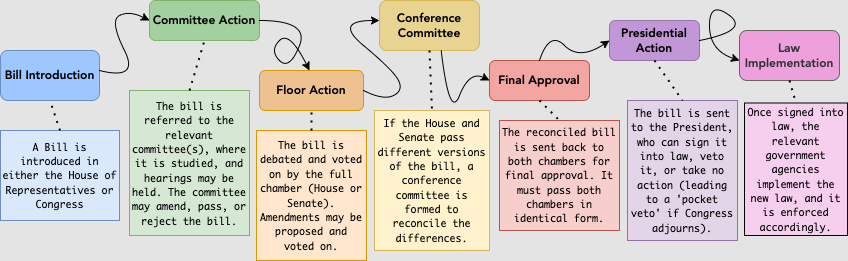

The diagram above was exported from draw.io. Its source (the exported page's mxGraphModel, read from the mxfile embedded in the PNG):
<mxGraphModel dx="954" dy="639" grid="1" gridSize="10" guides="1" tooltips="1" connect="1" arrows="1" fold="1" page="1" pageScale="1" pageWidth="850" pageHeight="1100" background="#E4E4E4" math="0" shadow="0">
  <root>
    <mxCell id="0" />
    <mxCell id="1" parent="0" />
    <mxCell id="IMNAtuVYCkGejrc0D1Z5-1" value="&lt;font style=&quot;font-size: 12px;&quot; face=&quot;Avenir&quot;&gt;&lt;b&gt;Bill Introduction&lt;/b&gt;&lt;/font&gt;" style="rounded=1;whiteSpace=wrap;html=1;fillColor=#9ec6ff;strokeColor=#6c8ebf;" vertex="1" parent="1">
      <mxGeometry x="3" y="170" width="99" height="50" as="geometry" />
    </mxCell>
    <mxCell id="IMNAtuVYCkGejrc0D1Z5-3" value="&lt;font style=&quot;font-size: 12px;&quot; face=&quot;Avenir&quot;&gt;&lt;b&gt;Committee Action&lt;/b&gt;&lt;/font&gt;" style="rounded=1;whiteSpace=wrap;html=1;fillColor=#a2d09f;strokeColor=#82b366;" vertex="1" parent="1">
      <mxGeometry x="152" y="120" width="110" height="40" as="geometry" />
    </mxCell>
    <mxCell id="IMNAtuVYCkGejrc0D1Z5-4" value="" style="curved=1;endArrow=classic;html=1;rounded=0;" edge="1" parent="1">
      <mxGeometry width="50" height="50" relative="1" as="geometry">
        <mxPoint x="102" y="190" as="sourcePoint" />
        <mxPoint x="152" y="140" as="targetPoint" />
        <Array as="points">
          <mxPoint x="142" y="200" />
          <mxPoint x="112" y="140" />
          <mxPoint x="132" y="130" />
        </Array>
      </mxGeometry>
    </mxCell>
    <mxCell id="IMNAtuVYCkGejrc0D1Z5-5" value="" style="curved=1;endArrow=classic;html=1;rounded=0;" edge="1" parent="1">
      <mxGeometry width="50" height="50" relative="1" as="geometry">
        <mxPoint x="262" y="140" as="sourcePoint" />
        <mxPoint x="312" y="190" as="targetPoint" />
        <Array as="points">
          <mxPoint x="312" y="140" />
          <mxPoint x="292" y="190" />
          <mxPoint x="272" y="170" />
          <mxPoint x="292" y="150" />
        </Array>
      </mxGeometry>
    </mxCell>
    <mxCell id="IMNAtuVYCkGejrc0D1Z5-6" value="&lt;font face=&quot;Avenir&quot;&gt;&lt;b&gt;Floor Action&lt;/b&gt;&lt;/font&gt;" style="rounded=1;whiteSpace=wrap;html=1;fillColor=#eec190;strokeColor=#d79b00;" vertex="1" parent="1">
      <mxGeometry x="262" y="190" width="104" height="40" as="geometry" />
    </mxCell>
    <mxCell id="IMNAtuVYCkGejrc0D1Z5-8" value="&lt;font face=&quot;Avenir&quot;&gt;&lt;b&gt;Conference Committee&lt;/b&gt;&lt;/font&gt;" style="rounded=1;whiteSpace=wrap;html=1;fillColor=#e8d391;strokeColor=#d6b656;" vertex="1" parent="1">
      <mxGeometry x="382" y="120" width="100" height="50" as="geometry" />
    </mxCell>
    <mxCell id="IMNAtuVYCkGejrc0D1Z5-9" value="" style="curved=1;endArrow=classic;html=1;rounded=0;exitX=1;exitY=0.5;exitDx=0;exitDy=0;" edge="1" parent="1" source="IMNAtuVYCkGejrc0D1Z5-6">
      <mxGeometry width="50" height="50" relative="1" as="geometry">
        <mxPoint x="356" y="190" as="sourcePoint" />
        <mxPoint x="382" y="140" as="targetPoint" />
        <Array as="points">
          <mxPoint x="386" y="220" />
          <mxPoint x="406" y="210" />
          <mxPoint x="396" y="190" />
          <mxPoint x="336" y="140" />
        </Array>
      </mxGeometry>
    </mxCell>
    <mxCell id="IMNAtuVYCkGejrc0D1Z5-10" value="&lt;font face=&quot;Avenir&quot;&gt;&lt;b&gt;Final Approval&lt;/b&gt;&lt;/font&gt;" style="rounded=1;whiteSpace=wrap;html=1;fillColor=#f2a5a1;strokeColor=#b85450;" vertex="1" parent="1">
      <mxGeometry x="492" y="180" width="100" height="40" as="geometry" />
    </mxCell>
    <mxCell id="IMNAtuVYCkGejrc0D1Z5-12" value="" style="curved=1;endArrow=classic;html=1;rounded=0;exitX=0.617;exitY=1;exitDx=0;exitDy=0;entryX=0;entryY=0.5;entryDx=0;entryDy=0;exitPerimeter=0;" edge="1" parent="1" source="IMNAtuVYCkGejrc0D1Z5-8" target="IMNAtuVYCkGejrc0D1Z5-10">
      <mxGeometry width="50" height="50" relative="1" as="geometry">
        <mxPoint x="493" y="300" as="sourcePoint" />
        <mxPoint x="543" y="250" as="targetPoint" />
        <Array as="points">
          <mxPoint x="452" y="240" />
          <mxPoint x="472" y="190" />
        </Array>
      </mxGeometry>
    </mxCell>
    <mxCell id="IMNAtuVYCkGejrc0D1Z5-16" value="&lt;font face=&quot;Avenir&quot;&gt;&lt;b&gt;Presidential Action&lt;/b&gt;&lt;/font&gt;" style="rounded=1;whiteSpace=wrap;html=1;fillColor=#c197d8;strokeColor=#9673a6;" vertex="1" parent="1">
      <mxGeometry x="612" y="140" width="90" height="40" as="geometry" />
    </mxCell>
    <mxCell id="IMNAtuVYCkGejrc0D1Z5-19" value="" style="curved=1;endArrow=classic;html=1;rounded=0;exitX=0.5;exitY=0;exitDx=0;exitDy=0;entryX=0;entryY=0.5;entryDx=0;entryDy=0;" edge="1" parent="1" source="IMNAtuVYCkGejrc0D1Z5-10" target="IMNAtuVYCkGejrc0D1Z5-16">
      <mxGeometry width="50" height="50" relative="1" as="geometry">
        <mxPoint x="552" y="170" as="sourcePoint" />
        <mxPoint x="682" y="200" as="targetPoint" />
        <Array as="points">
          <mxPoint x="552" y="150" />
          <mxPoint x="582" y="180" />
        </Array>
      </mxGeometry>
    </mxCell>
    <mxCell id="IMNAtuVYCkGejrc0D1Z5-20" value="" style="curved=1;endArrow=classic;html=1;rounded=0;" edge="1" parent="1">
      <mxGeometry width="50" height="50" relative="1" as="geometry">
        <mxPoint x="702" y="160" as="sourcePoint" />
        <mxPoint x="742" y="180" as="targetPoint" />
        <Array as="points">
          <mxPoint x="752" y="150" />
          <mxPoint x="712" y="120" />
          <mxPoint x="712" y="170" />
        </Array>
      </mxGeometry>
    </mxCell>
    <mxCell id="IMNAtuVYCkGejrc0D1Z5-21" value="&lt;font face=&quot;Avenir&quot;&gt;&lt;b&gt;Law Implementation&lt;/b&gt;&lt;/font&gt;" style="rounded=1;whiteSpace=wrap;html=1;fillColor=#eea0dd;fontColor=#333333;strokeColor=#666666;" vertex="1" parent="1">
      <mxGeometry x="742" y="150" width="100" height="50" as="geometry" />
    </mxCell>
    <mxCell id="IMNAtuVYCkGejrc0D1Z5-23" value="&lt;font style=&quot;font-size: 10px;&quot; face=&quot;Monaco&quot;&gt;A Bill is introduced in either the House of Representatives or Congress&lt;/font&gt;" style="rounded=0;whiteSpace=wrap;html=1;fillColor=#dae8fc;strokeColor=#6c8ebf;" vertex="1" parent="1">
      <mxGeometry x="3" y="250" width="119" height="90" as="geometry" />
    </mxCell>
    <mxCell id="IMNAtuVYCkGejrc0D1Z5-28" value="" style="endArrow=none;dashed=1;html=1;dashPattern=1 3;strokeWidth=2;rounded=0;exitX=0.5;exitY=0;exitDx=0;exitDy=0;entryX=0.5;entryY=1;entryDx=0;entryDy=0;" edge="1" parent="1" source="IMNAtuVYCkGejrc0D1Z5-23" target="IMNAtuVYCkGejrc0D1Z5-1">
      <mxGeometry width="50" height="50" relative="1" as="geometry">
        <mxPoint x="12" y="270" as="sourcePoint" />
        <mxPoint x="62" y="220" as="targetPoint" />
      </mxGeometry>
    </mxCell>
    <mxCell id="IMNAtuVYCkGejrc0D1Z5-29" value="&lt;font style=&quot;font-size: 10px;&quot; face=&quot;Monaco&quot;&gt;The bill is referred to the relevant committee(s), where it is studied, and hearings may be held. The committee may amend, pass, or reject the bill.&lt;/font&gt;" style="rounded=0;whiteSpace=wrap;html=1;fillColor=#d5e8d4;strokeColor=#82b366;" vertex="1" parent="1">
      <mxGeometry x="132" y="210" width="120" height="145" as="geometry" />
    </mxCell>
    <mxCell id="IMNAtuVYCkGejrc0D1Z5-30" value="" style="endArrow=none;dashed=1;html=1;dashPattern=1 3;strokeWidth=2;rounded=0;exitX=0.5;exitY=0;exitDx=0;exitDy=0;entryX=0.5;entryY=1;entryDx=0;entryDy=0;" edge="1" parent="1" source="IMNAtuVYCkGejrc0D1Z5-29" target="IMNAtuVYCkGejrc0D1Z5-3">
      <mxGeometry width="50" height="50" relative="1" as="geometry">
        <mxPoint x="161" y="270" as="sourcePoint" />
        <mxPoint x="211" y="220" as="targetPoint" />
      </mxGeometry>
    </mxCell>
    <mxCell id="IMNAtuVYCkGejrc0D1Z5-33" value="&lt;font style=&quot;font-size: 10px;&quot; face=&quot;Monaco&quot;&gt;The bill is debated and voted on by the full chamber (House or Senate). Amendments may be proposed and voted on.&lt;/font&gt;" style="rounded=0;whiteSpace=wrap;html=1;fillColor=#ffe6cc;strokeColor=#d79b00;" vertex="1" parent="1">
      <mxGeometry x="259" y="250" width="110" height="130" as="geometry" />
    </mxCell>
    <mxCell id="IMNAtuVYCkGejrc0D1Z5-34" value="" style="endArrow=none;dashed=1;html=1;dashPattern=1 3;strokeWidth=2;rounded=0;entryX=0.5;entryY=1;entryDx=0;entryDy=0;exitX=0.5;exitY=0;exitDx=0;exitDy=0;" edge="1" parent="1" source="IMNAtuVYCkGejrc0D1Z5-33" target="IMNAtuVYCkGejrc0D1Z5-6">
      <mxGeometry width="50" height="50" relative="1" as="geometry">
        <mxPoint x="472" y="360" as="sourcePoint" />
        <mxPoint x="522" y="310" as="targetPoint" />
      </mxGeometry>
    </mxCell>
    <mxCell id="IMNAtuVYCkGejrc0D1Z5-35" value="&lt;font style=&quot;font-size: 10px;&quot; face=&quot;Monaco&quot;&gt;If the House and Senate pass different versions of the bill, a conference committee is formed to reconcile the differences.&lt;/font&gt;" style="rounded=0;whiteSpace=wrap;html=1;fillColor=#fff2cc;strokeColor=#d6b656;" vertex="1" parent="1">
      <mxGeometry x="377" y="230" width="115" height="140" as="geometry" />
    </mxCell>
    <mxCell id="IMNAtuVYCkGejrc0D1Z5-36" value="" style="endArrow=none;dashed=1;html=1;dashPattern=1 3;strokeWidth=2;rounded=0;entryX=0.5;entryY=0;entryDx=0;entryDy=0;exitX=0.5;exitY=1;exitDx=0;exitDy=0;" edge="1" parent="1" source="IMNAtuVYCkGejrc0D1Z5-8" target="IMNAtuVYCkGejrc0D1Z5-35">
      <mxGeometry width="50" height="50" relative="1" as="geometry">
        <mxPoint x="472" y="360" as="sourcePoint" />
        <mxPoint x="522" y="310" as="targetPoint" />
      </mxGeometry>
    </mxCell>
    <mxCell id="IMNAtuVYCkGejrc0D1Z5-37" value="&lt;font style=&quot;font-size: 10px;&quot; face=&quot;Monaco&quot;&gt;The reconciled bill is sent back to both chambers for final approval. It must pass both chambers in identical form.&lt;/font&gt;" style="rounded=0;whiteSpace=wrap;html=1;fillColor=#f8cecc;strokeColor=#b85450;" vertex="1" parent="1">
      <mxGeometry x="502" y="240" width="120" height="110" as="geometry" />
    </mxCell>
    <mxCell id="IMNAtuVYCkGejrc0D1Z5-38" value="" style="endArrow=none;dashed=1;html=1;dashPattern=1 3;strokeWidth=2;rounded=0;entryX=0.5;entryY=0;entryDx=0;entryDy=0;exitX=0.5;exitY=1;exitDx=0;exitDy=0;" edge="1" parent="1" source="IMNAtuVYCkGejrc0D1Z5-10" target="IMNAtuVYCkGejrc0D1Z5-37">
      <mxGeometry width="50" height="50" relative="1" as="geometry">
        <mxPoint x="552" y="360" as="sourcePoint" />
        <mxPoint x="602" y="310" as="targetPoint" />
      </mxGeometry>
    </mxCell>
    <mxCell id="IMNAtuVYCkGejrc0D1Z5-39" value="&lt;font style=&quot;font-size: 10px;&quot; face=&quot;Monaco&quot;&gt;The bill is sent to the President, who can sign it into law, veto it, or take no action (leading to a 'pocket veto' if Congress adjourns).&lt;/font&gt;" style="rounded=0;whiteSpace=wrap;html=1;fillColor=#e1d5e7;strokeColor=#9673a6;" vertex="1" parent="1">
      <mxGeometry x="630" y="220" width="110" height="140" as="geometry" />
    </mxCell>
    <mxCell id="IMNAtuVYCkGejrc0D1Z5-40" value="" style="endArrow=none;dashed=1;html=1;dashPattern=1 3;strokeWidth=2;rounded=0;entryX=0.5;entryY=0;entryDx=0;entryDy=0;exitX=0.5;exitY=1;exitDx=0;exitDy=0;" edge="1" parent="1" source="IMNAtuVYCkGejrc0D1Z5-16" target="IMNAtuVYCkGejrc0D1Z5-39">
      <mxGeometry width="50" height="50" relative="1" as="geometry">
        <mxPoint x="552" y="360" as="sourcePoint" />
        <mxPoint x="602" y="310" as="targetPoint" />
      </mxGeometry>
    </mxCell>
    <mxCell id="IMNAtuVYCkGejrc0D1Z5-42" value="&lt;font style=&quot;font-size: 10px;&quot; face=&quot;Monaco&quot;&gt;Once signed into law, the relevant government agencies implement the new law, and it is enforced accordingly.&lt;/font&gt;" style="rounded=0;whiteSpace=wrap;html=1;fillColor=#f7cfee;" vertex="1" parent="1">
      <mxGeometry x="747" y="222.5" width="103" height="132.5" as="geometry" />
    </mxCell>
    <mxCell id="IMNAtuVYCkGejrc0D1Z5-43" value="" style="endArrow=none;dashed=1;html=1;dashPattern=1 3;strokeWidth=2;rounded=0;entryX=0.5;entryY=0;entryDx=0;entryDy=0;exitX=0.5;exitY=1;exitDx=0;exitDy=0;" edge="1" parent="1" source="IMNAtuVYCkGejrc0D1Z5-21" target="IMNAtuVYCkGejrc0D1Z5-42">
      <mxGeometry width="50" height="50" relative="1" as="geometry">
        <mxPoint x="762" y="300" as="sourcePoint" />
        <mxPoint x="812" y="250" as="targetPoint" />
      </mxGeometry>
    </mxCell>
  </root>
</mxGraphModel>